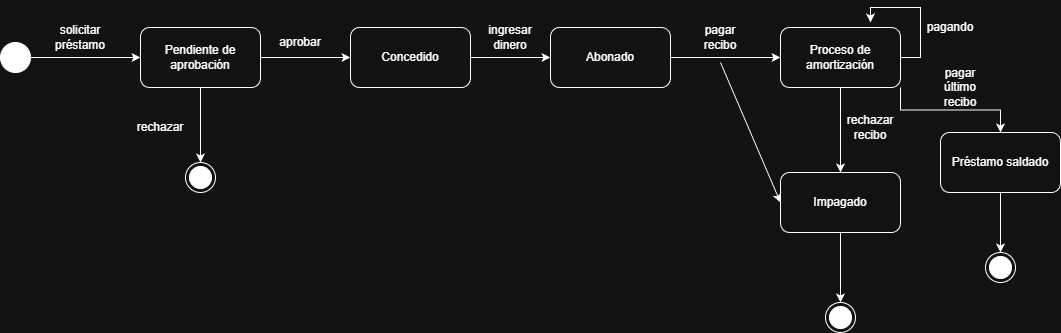

The diagram above was exported from draw.io. Its source (the exported page's mxGraphModel, read from the mxfile embedded in the PNG):
<mxGraphModel dx="1426" dy="743" grid="1" gridSize="10" guides="1" tooltips="1" connect="1" arrows="1" fold="1" page="1" pageScale="1" pageWidth="827" pageHeight="1169" math="0" shadow="0">
  <root>
    <mxCell id="0" />
    <mxCell id="1" parent="0" />
    <mxCell id="nB3E2qBinhkdM5beaR46-2" edge="1" parent="1" source="nB3E2qBinhkdM5beaR46-1" style="edgeStyle=orthogonalEdgeStyle;rounded=0;orthogonalLoop=1;jettySize=auto;html=1;exitX=1;exitY=0.5;exitDx=0;exitDy=0;">
      <mxGeometry relative="1" as="geometry">
        <mxPoint x="180" y="95" as="targetPoint" />
      </mxGeometry>
    </mxCell>
    <mxCell id="nB3E2qBinhkdM5beaR46-1" parent="1" style="ellipse;fillColor=strokeColor;html=1;" value="" vertex="1">
      <mxGeometry height="30" width="30" x="40" y="80" as="geometry" />
    </mxCell>
    <mxCell id="nB3E2qBinhkdM5beaR46-3" parent="1" style="text;html=1;whiteSpace=wrap;strokeColor=none;fillColor=none;align=center;verticalAlign=middle;rounded=0;" value="solicitar préstamo" vertex="1">
      <mxGeometry height="30" width="60" x="90" y="60" as="geometry" />
    </mxCell>
    <mxCell id="nB3E2qBinhkdM5beaR46-5" edge="1" parent="1" source="nB3E2qBinhkdM5beaR46-4" style="edgeStyle=orthogonalEdgeStyle;rounded=0;orthogonalLoop=1;jettySize=auto;html=1;exitX=0.5;exitY=1;exitDx=0;exitDy=0;">
      <mxGeometry relative="1" as="geometry">
        <mxPoint x="240" y="200" as="targetPoint" />
      </mxGeometry>
    </mxCell>
    <mxCell id="nB3E2qBinhkdM5beaR46-8" edge="1" parent="1" source="nB3E2qBinhkdM5beaR46-4" style="edgeStyle=orthogonalEdgeStyle;rounded=0;orthogonalLoop=1;jettySize=auto;html=1;exitX=1;exitY=0.5;exitDx=0;exitDy=0;">
      <mxGeometry relative="1" as="geometry">
        <mxPoint x="390" y="95" as="targetPoint" />
      </mxGeometry>
    </mxCell>
    <mxCell id="nB3E2qBinhkdM5beaR46-4" parent="1" style="rounded=1;whiteSpace=wrap;html=1;" value="Pendiente de aprobación" vertex="1">
      <mxGeometry height="60" width="120" x="180" y="65" as="geometry" />
    </mxCell>
    <mxCell id="nB3E2qBinhkdM5beaR46-6" parent="1" style="text;html=1;whiteSpace=wrap;strokeColor=none;fillColor=none;align=center;verticalAlign=middle;rounded=0;" value="rechazar" vertex="1">
      <mxGeometry height="30" width="60" x="170" y="150" as="geometry" />
    </mxCell>
    <mxCell id="nB3E2qBinhkdM5beaR46-7" parent="1" style="ellipse;html=1;shape=endState;fillColor=strokeColor;" value="" vertex="1">
      <mxGeometry height="30" width="30" x="225" y="200" as="geometry" />
    </mxCell>
    <mxCell id="nB3E2qBinhkdM5beaR46-9" parent="1" style="text;html=1;whiteSpace=wrap;strokeColor=none;fillColor=none;align=center;verticalAlign=middle;rounded=0;" value="aprobar" vertex="1">
      <mxGeometry height="30" width="60" x="310" y="65" as="geometry" />
    </mxCell>
    <mxCell id="nB3E2qBinhkdM5beaR46-11" edge="1" parent="1" source="nB3E2qBinhkdM5beaR46-10" style="edgeStyle=orthogonalEdgeStyle;rounded=0;orthogonalLoop=1;jettySize=auto;html=1;exitX=1;exitY=0.5;exitDx=0;exitDy=0;">
      <mxGeometry relative="1" as="geometry">
        <mxPoint x="590" y="95" as="targetPoint" />
      </mxGeometry>
    </mxCell>
    <mxCell id="nB3E2qBinhkdM5beaR46-10" parent="1" style="rounded=1;whiteSpace=wrap;html=1;" value="Concedido" vertex="1">
      <mxGeometry height="60" width="120" x="390" y="65" as="geometry" />
    </mxCell>
    <mxCell id="nB3E2qBinhkdM5beaR46-12" parent="1" style="text;html=1;whiteSpace=wrap;strokeColor=none;fillColor=none;align=center;verticalAlign=middle;rounded=0;" value="ingresar dinero" vertex="1">
      <mxGeometry height="30" width="60" x="520" y="60" as="geometry" />
    </mxCell>
    <mxCell id="nB3E2qBinhkdM5beaR46-14" edge="1" parent="1" source="nB3E2qBinhkdM5beaR46-13" style="edgeStyle=orthogonalEdgeStyle;rounded=0;orthogonalLoop=1;jettySize=auto;html=1;exitX=1;exitY=0.5;exitDx=0;exitDy=0;">
      <mxGeometry relative="1" as="geometry">
        <mxPoint x="820" y="95" as="targetPoint" />
      </mxGeometry>
    </mxCell>
    <mxCell id="nB3E2qBinhkdM5beaR46-13" parent="1" style="rounded=1;whiteSpace=wrap;html=1;" value="Abonado" vertex="1">
      <mxGeometry height="60" width="120" x="590" y="65" as="geometry" />
    </mxCell>
    <mxCell id="nB3E2qBinhkdM5beaR46-15" parent="1" style="text;html=1;whiteSpace=wrap;strokeColor=none;fillColor=none;align=center;verticalAlign=middle;rounded=0;" value="pagar recibo" vertex="1">
      <mxGeometry height="30" width="60" x="730" y="60" as="geometry" />
    </mxCell>
    <mxCell id="nB3E2qBinhkdM5beaR46-18" edge="1" parent="1" source="nB3E2qBinhkdM5beaR46-16" style="edgeStyle=orthogonalEdgeStyle;rounded=0;orthogonalLoop=1;jettySize=auto;html=1;exitX=1;exitY=0.5;exitDx=0;exitDy=0;">
      <mxGeometry relative="1" as="geometry">
        <mxPoint x="910" y="60" as="targetPoint" />
      </mxGeometry>
    </mxCell>
    <mxCell id="nB3E2qBinhkdM5beaR46-20" edge="1" parent="1" source="nB3E2qBinhkdM5beaR46-16" style="edgeStyle=orthogonalEdgeStyle;rounded=0;orthogonalLoop=1;jettySize=auto;html=1;exitX=0.5;exitY=1;exitDx=0;exitDy=0;">
      <mxGeometry relative="1" as="geometry">
        <mxPoint x="880" y="210" as="targetPoint" />
      </mxGeometry>
    </mxCell>
    <mxCell id="nB3E2qBinhkdM5beaR46-27" edge="1" parent="1" source="nB3E2qBinhkdM5beaR46-16" style="edgeStyle=orthogonalEdgeStyle;rounded=0;orthogonalLoop=1;jettySize=auto;html=1;exitX=1;exitY=1;exitDx=0;exitDy=0;">
      <mxGeometry relative="1" as="geometry">
        <mxPoint x="1040" y="170" as="targetPoint" />
      </mxGeometry>
    </mxCell>
    <mxCell id="nB3E2qBinhkdM5beaR46-16" parent="1" style="rounded=1;whiteSpace=wrap;html=1;" value="Proceso de amortización" vertex="1">
      <mxGeometry height="60" width="120" x="820" y="65" as="geometry" />
    </mxCell>
    <mxCell id="nB3E2qBinhkdM5beaR46-19" parent="1" style="text;html=1;whiteSpace=wrap;strokeColor=none;fillColor=none;align=center;verticalAlign=middle;rounded=0;" value="pagando" vertex="1">
      <mxGeometry height="30" width="60" x="960" y="50" as="geometry" />
    </mxCell>
    <mxCell id="nB3E2qBinhkdM5beaR46-21" parent="1" style="text;html=1;whiteSpace=wrap;strokeColor=none;fillColor=none;align=center;verticalAlign=middle;rounded=0;" value="rechazar recibo" vertex="1">
      <mxGeometry height="30" width="60" x="880" y="150" as="geometry" />
    </mxCell>
    <mxCell id="nB3E2qBinhkdM5beaR46-23" edge="1" parent="1" source="nB3E2qBinhkdM5beaR46-22" style="edgeStyle=orthogonalEdgeStyle;rounded=0;orthogonalLoop=1;jettySize=auto;html=1;exitX=0.5;exitY=1;exitDx=0;exitDy=0;">
      <mxGeometry relative="1" as="geometry">
        <mxPoint x="880" y="340" as="targetPoint" />
      </mxGeometry>
    </mxCell>
    <mxCell id="nB3E2qBinhkdM5beaR46-22" parent="1" style="rounded=1;whiteSpace=wrap;html=1;" value="Impagado" vertex="1">
      <mxGeometry height="60" width="120" x="820" y="210" as="geometry" />
    </mxCell>
    <mxCell id="nB3E2qBinhkdM5beaR46-24" parent="1" style="ellipse;html=1;shape=endState;fillColor=strokeColor;" value="" vertex="1">
      <mxGeometry height="30" width="30" x="865" y="340" as="geometry" />
    </mxCell>
    <mxCell id="nB3E2qBinhkdM5beaR46-26" edge="1" parent="1" style="endArrow=classic;html=1;rounded=0;entryX=0;entryY=0.5;entryDx=0;entryDy=0;" target="nB3E2qBinhkdM5beaR46-22" value="">
      <mxGeometry height="50" relative="1" width="50" as="geometry">
        <mxPoint x="760" y="100" as="sourcePoint" />
        <mxPoint x="440" y="360" as="targetPoint" />
      </mxGeometry>
    </mxCell>
    <mxCell id="nB3E2qBinhkdM5beaR46-32" edge="1" parent="1" source="nB3E2qBinhkdM5beaR46-28" style="edgeStyle=orthogonalEdgeStyle;rounded=0;orthogonalLoop=1;jettySize=auto;html=1;exitX=0.5;exitY=1;exitDx=0;exitDy=0;">
      <mxGeometry relative="1" as="geometry">
        <mxPoint x="1040" y="290" as="targetPoint" />
      </mxGeometry>
    </mxCell>
    <mxCell id="nB3E2qBinhkdM5beaR46-28" parent="1" style="rounded=1;whiteSpace=wrap;html=1;" value="Préstamo saldado" vertex="1">
      <mxGeometry height="60" width="120" x="980" y="170" as="geometry" />
    </mxCell>
    <mxCell id="nB3E2qBinhkdM5beaR46-29" parent="1" style="text;html=1;whiteSpace=wrap;strokeColor=none;fillColor=none;align=center;verticalAlign=middle;rounded=0;" value="pagar último recibo" vertex="1">
      <mxGeometry height="30" width="60" x="970" y="110" as="geometry" />
    </mxCell>
    <mxCell id="nB3E2qBinhkdM5beaR46-33" parent="1" style="ellipse;html=1;shape=endState;fillColor=strokeColor;" value="" vertex="1">
      <mxGeometry height="30" width="30" x="1025" y="290" as="geometry" />
    </mxCell>
  </root>
</mxGraphModel>